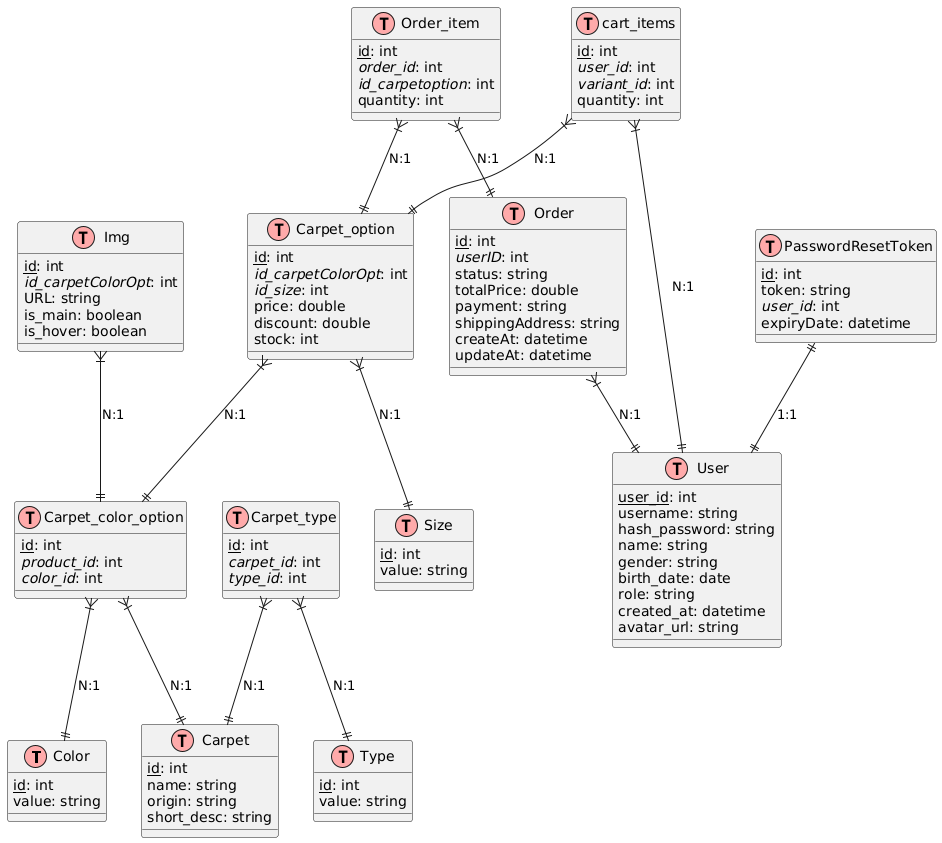

The diagram above was rendered by PlantUML. Its source (embedded in the PNG):
@startuml
!define table(x) class x << (T,#FFAAAA) >>
!define primary_key(x) <u>x</u>
!define foreign_key(x) <i>x</i>

skinparam classAttributeIconSize 0

table(Color) {
  primary_key(id): int
  value: string
}

table(Type) {
  primary_key(id): int
  value: string
}

table(Size) {
  primary_key(id): int
  value: string
}

table(Carpet) {
  primary_key(id): int
  name: string
  origin: string
  short_desc: string
}

table(Carpet_type) {
  primary_key(id): int
  foreign_key(carpet_id): int
  foreign_key(type_id): int
}

table(Carpet_color_option) {
  primary_key(id): int
  foreign_key(product_id): int
  foreign_key(color_id): int
}

table(Img) {
  primary_key(id): int
  foreign_key(id_carpetColorOpt): int
  URL: string
  is_main: boolean
  is_hover: boolean
}

table(Carpet_option) {
  primary_key(id): int
  foreign_key(id_carpetColorOpt): int
  foreign_key(id_size): int
  price: double
  discount: double
  stock: int
}

table(Order_item) {
  primary_key(id): int
  foreign_key(order_id): int
  foreign_key(id_carpetoption): int
  quantity: int
}

table(Order) {
  primary_key(id): int
  foreign_key(userID): int
  status: string
  totalPrice: double
  payment: string
  shippingAddress: string
  createAt: datetime
  updateAt: datetime
}

table(cart_items) {
  primary_key(id): int
  foreign_key(user_id): int
  foreign_key(variant_id): int
  quantity: int
}

table(User) {
  primary_key(user_id): int
  username: string
  hash_password: string
  name: string
  gender: string
  birth_date: date
  role: string
  created_at: datetime
  avatar_url: string
}

table(PasswordResetToken) {
  primary_key(id): int
  token: string
  foreign_key(user_id): int
  expiryDate: datetime
}

' ---------------------
' Quan hệ và cardinality
' ---------------------

Carpet_type }|--|| Carpet : "N:1"
Carpet_type }|--|| Type : "N:1"

Carpet_color_option }|--|| Carpet : "N:1"
Carpet_color_option }|--|| Color : "N:1"

Img }|--|| Carpet_color_option : "N:1"

Carpet_option }|--|| Carpet_color_option : "N:1"
Carpet_option }|--|| Size : "N:1"

Order_item }|--|| Order : "N:1"
Order_item }|--|| Carpet_option : "N:1"

Order }|--|| User : "N:1"

cart_items }|--|| User : "N:1"
cart_items }|--|| Carpet_option : "N:1"

PasswordResetToken ||--|| User : "1:1"
@enduml